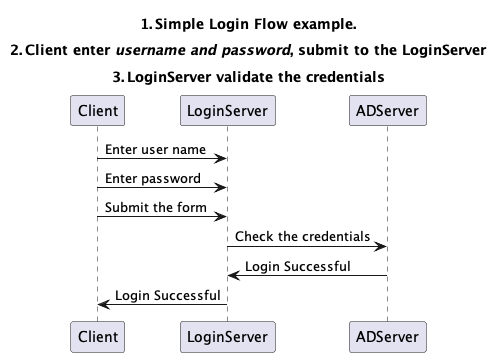

The diagram above was rendered by PlantUML. Its source (embedded in the PNG):
@startuml

title
# Simple Login Flow example.
----
# Client enter //username and password//, submit to the LoginServer
----
# LoginServer validate the credentials
end title

Client -> LoginServer: Enter user name
Client -> LoginServer: Enter password
Client -> LoginServer: Submit the form 
LoginServer -> ADServer: Check the credentials
ADServer -> LoginServer: Login Successful
LoginServer -> Client: Login Successful

@enduml